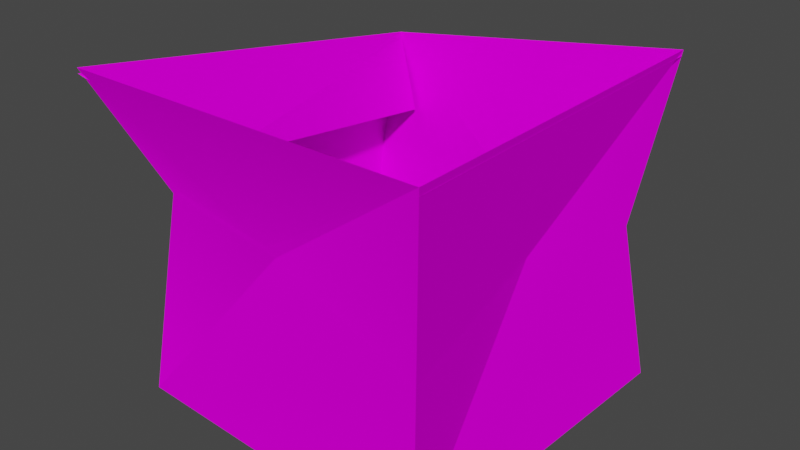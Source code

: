# Source: xbedna_02_c1.blend  (saved by Blender 2.82.7; exported with 4.5.12 LTS)
import bpy
from mathutils import Matrix  # noqa: F401  (used for matrix-valued properties, if any)

bpy.ops.wm.read_factory_settings(use_empty=True)
scene = bpy.context.scene
scene.name = 'Scene'

# ---- collections
col_collection = bpy.data.collections.new('Collection'); scene.collection.children.link(col_collection)

# ---- images (referenced by path relative to the original .blend; pixels are not part of the script)
import os
ASSET_DIR = os.environ.get("B2B_ASSET_DIR", "")  # directory of the original .blend (textures are referenced by path, not embedded)
HERE = os.path.dirname(os.path.abspath(__file__))  # packed textures are extracted next to this script under _unpacked/

def load_image(name, relpath, width, height, colorspace="sRGB"):
    """Load a texture the original file referenced (path relative to the .blend, or extracted next to this script)."""
    p = next((c for c in (os.path.join(HERE, relpath), os.path.join(ASSET_DIR, relpath)) if relpath and os.path.exists(c)), "")
    if p:
        img = bpy.data.images.load(p, check_existing=True)
        img.name = name
    else:  # same state as the original file: an image datablock whose file is absent (Cycles renders it pink)
        img = bpy.data.images.new(name, width, height)
        img.source = "FILE"
        img.filepath = "//" + (relpath or name)
    img.colorspace_settings.name = colorspace
    return img
img_0lpapun_bmp = load_image('0lpapun.bmp', '0lpapun.bmp', 1024, 1024, 'sRGB')

# ---- materials (node trees are filled in below, after node groups)
mat_0lpapun_bmp = bpy.data.materials.new('0lpapun.bmp')
mat_0lpapun_bmp.use_transparent_shadow = False

# ---- material node trees
mat_0lpapun_bmp.use_nodes = True; mat_0lpapun_bmp.node_tree.nodes.clear()
_N = mat_0lpapun_bmp.node_tree.nodes; _L = mat_0lpapun_bmp.node_tree.links
n0 = _N.new('ShaderNodeOutputMaterial'); n0.name = 'Material Output'; n0.location = (300, 300)
n1 = _N.new('ShaderNodeBsdfPrincipled'); n1.name = 'Principled BSDF'; n1.location = (10, 300)
n1.distribution = 'GGX'
n1.subsurface_method = 'BURLEY'
n1.inputs[2].default_value = 0.0
n1.inputs[3].default_value = 1.45
n1.inputs[13].default_value = 0.0
n1.inputs[27].default_value = (0.0, 0.0, 0.0, 1.0)
n1.inputs[28].default_value = 1.0
n2 = _N.new('ShaderNodeTexImage'); n2.name = 'Image Texture'; n2.location = (0, 0)
n2.image = img_0lpapun_bmp
_L.new(n1.outputs[0], n0.inputs[0])
_L.new(n2.outputs[0], n1.inputs[0])
n0.is_active_output = True

# ---- world
world_world = bpy.data.worlds.new('World'); scene.world = world_world
world_world.use_nodes = True; world_world.node_tree.nodes.clear()
_N = world_world.node_tree.nodes; _L = world_world.node_tree.links
n0 = _N.new('ShaderNodeOutputWorld'); n0.name = 'World Output'; n0.location = (300, 300)
n1 = _N.new('ShaderNodeBackground'); n1.name = 'Background'; n1.location = (10, 300)
n1.inputs[0].default_value = (0.05088, 0.05088, 0.05088, 1.0)
_L.new(n1.outputs[0], n0.inputs[0])
n0.is_active_output = True
world_world.color = (0.05088, 0.05088, 0.05088)
world_world.use_sun_shadow = False
world_world.sun_shadow_jitter_overblur = 0.0

# ---- meshes
me_bedna_02 = bpy.data.meshes.new('bedna 02')
me_bedna_02.from_pydata([(-0.1772, -0.2356, -0.1897), (0.235, -0.23, -0.2236), (-0.2093, 0.2213, -0.1952), (0.255, 0.23, -0.2236), (-0.2425, -0.2475, 0.2237), (0.2525, -0.2475, 0.2237), (-0.2169, 0.2913, 0.1416), (0.2525, 0.2475, 0.2237), (-0.1722, -0.2306, -0.1861), (-0.2043, 0.2163, -0.1916), (0.25, 0.225, -0.22), (0.23, -0.225, -0.22), (-0.1772, -0.2356, -0.1897), (0.235, -0.23, -0.2236), (-0.1772, -0.2356, -0.1897), (0.235, -0.23, -0.2236), (0.255, 0.23, -0.2236), (0.2525, -0.2475, 0.2237), (0.235, -0.23, -0.2236), (0.255, 0.23, -0.2236), (-0.2093, 0.2213, -0.1952), (0.2525, 0.2475, 0.2237), (0.255, 0.23, -0.2236), (-0.2093, 0.2213, -0.1952), (-0.1772, -0.2356, -0.1897), (-0.2425, -0.2475, 0.2237), (-0.2425, -0.2475, 0.2237), (-0.2169, 0.2913, 0.1416), (-0.2093, 0.2213, -0.1952), (0.23, -0.225, -0.22), (-0.1722, -0.2306, -0.1861), (-0.1722, -0.2306, -0.1861), (0.25, 0.225, -0.22), (0.23, -0.225, -0.22), (0.2525, -0.2475, 0.2237), (0.23, -0.225, -0.22), (-0.2043, 0.2163, -0.1916), (0.25, 0.225, -0.22), (0.2525, 0.2475, 0.2237), (0.25, 0.225, -0.22), (-0.1722, -0.2306, -0.1861), (-0.2043, 0.2163, -0.1916), (-0.2425, -0.2475, 0.2237), (-0.2169, 0.2913, 0.1416), (-0.2425, -0.2475, 0.2237), (-0.2043, 0.2163, -0.1916), (-0.1772, -0.2356, -0.1897), (0.255, 0.23, -0.2236), (-0.2425, -0.2475, 0.2237), (0.2525, -0.2475, 0.2237), (0.2525, -0.2475, 0.2237), (0.2525, -0.2475, 0.2237), (-0.2169, 0.2913, 0.1416), (-0.2169, 0.2913, 0.1416), (-0.2169, 0.2913, 0.1416), (0.2525, 0.2475, 0.2237), (0.2525, 0.2475, 0.2237), (0.2525, 0.2475, 0.2237), (-0.1722, -0.2306, -0.1861), (0.25, 0.225, -0.22), (-0.2425, -0.2475, 0.2167), (-0.2058, 0.2752, 0.1377), (-0.2425, -0.2475, 0.2236), (-0.2169, 0.2913, 0.1416), (-0.08615, -0.1904, 0.1348), (-0.1394, 0.2301, 0.05676), (-0.1394, 0.2301, 0.05676), (-0.08615, -0.1904, 0.1348), (-0.08615, -0.1904, 0.1348), (-0.2058, 0.2752, 0.1377), (-0.2169, 0.2913, 0.1416), (-0.08615, -0.1904, 0.1348), (0.2525, 0.2475, 0.2167), (0.2525, -0.2475, 0.2141), (0.2525, 0.2475, 0.2236), (0.2525, -0.2475, 0.2237), (0.185, 0.1882, 0.06996), (0.1546, -0.2135, 0.1026), (0.1546, -0.2135, 0.1026), (0.185, 0.1882, 0.06996), (0.185, 0.1882, 0.06996), (0.2525, -0.2475, 0.2141), (0.2525, -0.2475, 0.2237), (0.185, 0.1882, 0.06996), (-0.1767, -0.1779, 0.06174), (-0.1917, 0.2209, -0.0007337), (-0.1831, -0.00384, 0.03558), (0.01684, 0.2033, 0.02761), (0.2329, 0.1876, 0.00768), (0.2412, -0.2362, 0.001311), (0.007852, -0.1953, 0.04457), (-0.1805, -0.004418, 0.03562), (-0.1917, 0.2209, -0.0007337), (0.2303, 0.1848, 0.00775), (0.2011, 0.01346, 0.02475), (0.008349, -0.1927, 0.04449), (0.2412, -0.2362, 0.001311), (-0.1793, -0.1804, 0.06181), (-0.189, 0.2181, -0.0006146), (0.01748, 0.2061, 0.02752), (0.1984, 0.01402, 0.0247), (-0.1793, -0.1804, 0.06181), (0.2303, 0.1848, 0.00775), (0.007852, -0.1953, 0.04457), (-0.1831, -0.00384, 0.03558), (0.01684, 0.2033, 0.02761), (0.2438, -0.2388, 0.001424), (-0.189, 0.2181, -0.0006146), (0.2011, 0.01346, 0.02475), (0.008349, -0.1927, 0.04449), (-0.1805, -0.004418, 0.03562), (0.2329, 0.1876, 0.00768), (-0.1767, -0.1779, 0.06174), (0.01748, 0.2061, 0.02752), (0.1984, 0.01402, 0.0247), (0.2438, -0.2388, 0.001424)], [], [(0, 2, 3), (47, 1, 46), (12, 13, 115, 103), (49, 4, 101, 90), (15, 16, 88, 108), (55, 17, 106, 94), (19, 20, 92, 113), (52, 21, 111, 99), (23, 24, 97, 86), (26, 27, 85, 104), (9, 8, 10), (11, 59, 58), (29, 30, 109, 96), (48, 51, 95, 84), (32, 33, 114, 102), (34, 57, 100, 89), (36, 37, 87, 107), (38, 54, 105, 93), (40, 41, 91, 112), (43, 44, 110, 98), (64, 60, 61), (69, 65, 71), (66, 63, 67), (62, 68, 70), (76, 72, 73), (81, 77, 83), (78, 75, 79), (74, 80, 82), (93, 105, 39), (98, 110, 45), (103, 115, 5), (108, 88, 7), (113, 92, 6), (86, 97, 25), (96, 109, 50), (102, 114, 56), (107, 87, 53), (112, 91, 42), (90, 101, 14), (94, 106, 18), (99, 111, 22), (104, 85, 28), (84, 95, 31), (89, 100, 35)])
me_bedna_02.polygons.foreach_set('use_smooth', [True] * 44)
_uv = me_bedna_02.uv_layers.new(name='UVMap')
_uv.uv.foreach_set('vector', [0.8729, -0.5028, 0.8729, -0.2528, 1.123, -0.2528, 1.123, -0.2528, 1.123, -0.5028, 0.8729, -0.5028, 0.4926, -0.9408, 0.2545, -0.9408, 0.2551, -0.8631, 0.3744, -0.8638, 0.2557, -0.7865, 0.4914, -0.7865, 0.492, -0.8646, 0.3744, -0.8638, 1.246, -0.8883, 1.008, -0.8883, 1.008, -0.8164, 1.131, -0.8136, 1.009, -0.7341, 1.245, -0.7341, 1.245, -0.8107, 1.131, -0.8136, 0.2545, -0.9417, 0.4926, -0.9417, 0.4921, -0.8715, 0.364, -0.8705, 0.4914, -0.7875, 0.2557, -0.7875, 0.2551, -0.8697, 0.364, -0.8705, 1.008, -0.8893, 1.246, -0.8893, 1.245, -0.8131, 1.12, -0.8163, 1.245, -0.7351, 1.009, -0.7351, 1.008, -0.8191, 1.12, -0.8163, 0.8754, -0.2553, 0.8754, -0.5003, 1.12, -0.2553, 1.12, -0.5003, 1.12, -0.2553, 0.8754, -0.5003, 0.2569, -0.9395, 0.4903, -0.9395, 0.3742, -0.8638, 0.2563, -0.8632, 0.4914, -0.7865, 0.2557, -0.7865, 0.3742, -0.8638, 0.4908, -0.8646, 1.01, -0.8871, 1.244, -0.8871, 1.131, -0.8136, 1.01, -0.8163, 1.245, -0.7341, 1.009, -0.7341, 1.131, -0.8136, 1.244, -0.8108, 0.4903, -0.9405, 0.2569, -0.9405, 0.3643, -0.8704, 0.4908, -0.8714, 0.2557, -0.7875, 0.4914, -0.7875, 0.3643, -0.8704, 0.2564, -0.8697, 1.244, -0.8881, 1.01, -0.8881, 1.12, -0.8163, 1.244, -0.8131, 1.009, -0.7351, 1.245, -0.7351, 1.12, -0.8163, 1.01, -0.819, 0.9968, -0.2528, 1.123, -0.2528, 1.123, -0.5028, 1.123, -0.5028, 0.994, -0.5028, 0.9968, -0.2528, 0.994, -0.5003, 1.12, -0.5003, 0.9968, -0.2553, 1.12, -0.2553, 0.9968, -0.2553, 1.12, -0.5003, 0.9968, -0.2528, 1.123, -0.2528, 1.123, -0.5028, 1.123, -0.5028, 0.994, -0.5028, 0.9968, -0.2528, 0.994, -0.5003, 1.12, -0.5003, 0.9968, -0.2553, 1.12, -0.2553, 0.9968, -0.2553, 1.12, -0.5003, 0.2564, -0.8697, 0.3643, -0.8704, 0.2569, -0.9405, 1.01, -0.819, 1.12, -0.8163, 1.01, -0.8881, 0.3744, -0.8638, 0.2551, -0.8631, 0.2557, -0.7865, 1.131, -0.8136, 1.008, -0.8164, 1.009, -0.7341, 0.364, -0.8705, 0.4921, -0.8715, 0.4914, -0.7875, 1.12, -0.8163, 1.245, -0.8131, 1.245, -0.7351, 0.2563, -0.8632, 0.3742, -0.8638, 0.2557, -0.7865, 1.01, -0.8163, 1.131, -0.8136, 1.009, -0.7341, 0.4908, -0.8714, 0.3643, -0.8704, 0.4914, -0.7875, 1.244, -0.8131, 1.12, -0.8163, 1.245, -0.7351, 0.3744, -0.8638, 0.492, -0.8646, 0.4926, -0.9408, 1.131, -0.8136, 1.245, -0.8107, 1.246, -0.8883, 0.364, -0.8705, 0.2551, -0.8697, 0.2545, -0.9417, 1.12, -0.8163, 1.008, -0.8191, 1.008, -0.8893, 0.4908, -0.8646, 0.3742, -0.8638, 0.4903, -0.9395, 1.244, -0.8108, 1.131, -0.8136, 1.244, -0.8871])
me_bedna_02.materials.append(mat_0lpapun_bmp)
me_bedna_02.use_remesh_fix_poles = True
me_bedna_02.use_remesh_preserve_attributes = False
me_bedna_02.use_mirror_vertex_groups = False
me_bedna_02.update()

# ---- objects
ob_bedna_02 = bpy.data.objects.new('bedna 02', me_bedna_02)

# ---- transforms, parenting, visibility, modifiers, constraints
ob_bedna_02.location = (-0.005, 7.451e-09, 0.2236)
ob_bedna_02.lineart.crease_threshold = 0.0

# ---- collection membership
col_collection.objects.link(ob_bedna_02)

# ---- scene / render settings (as saved in the file)
scene.frame_start = 1; scene.frame_end = 250; scene.frame_set(1)
scene.render.engine = 'BLENDER_EEVEE_NEXT'
scene.cycles.use_denoising = False
scene.cycles.samples = 128
scene.cycles.sampling_pattern = 'TABULATED_SOBOL'
scene.cycles.use_adaptive_sampling = False
scene.cycles.use_light_tree = False
scene.view_settings.view_transform = 'Filmic'
bpy.context.view_layer.update()

# ---- added for rendering (the .blend has no active camera and no usable light): camera, sun
cam_auto = bpy.data.cameras.new('AutoCamera')
cam_auto.lens = 50.0
cam_auto.sensor_width = 36.0
cam_auto.clip_end = 1000.0
ob_auto_camera = bpy.data.objects.new('AutoCamera', cam_auto)
scene.collection.objects.link(ob_auto_camera)
ob_auto_camera.location = (0.796037, -0.931832, 0.85948)
ob_auto_camera.rotation_euler = (1.09748, -7.21219e-08, 0.694738)
scene.camera = ob_auto_camera
light_auto_sun = bpy.data.lights.new('AutoSun', 'SUN')
light_auto_sun.energy = 3.0
light_auto_sun.angle = 0.0523599
ob_auto_sun = bpy.data.objects.new('AutoSun', light_auto_sun)
scene.collection.objects.link(ob_auto_sun)
ob_auto_sun.rotation_euler = (0.872665, 0.174533, 0.523599)
bpy.context.view_layer.update()
